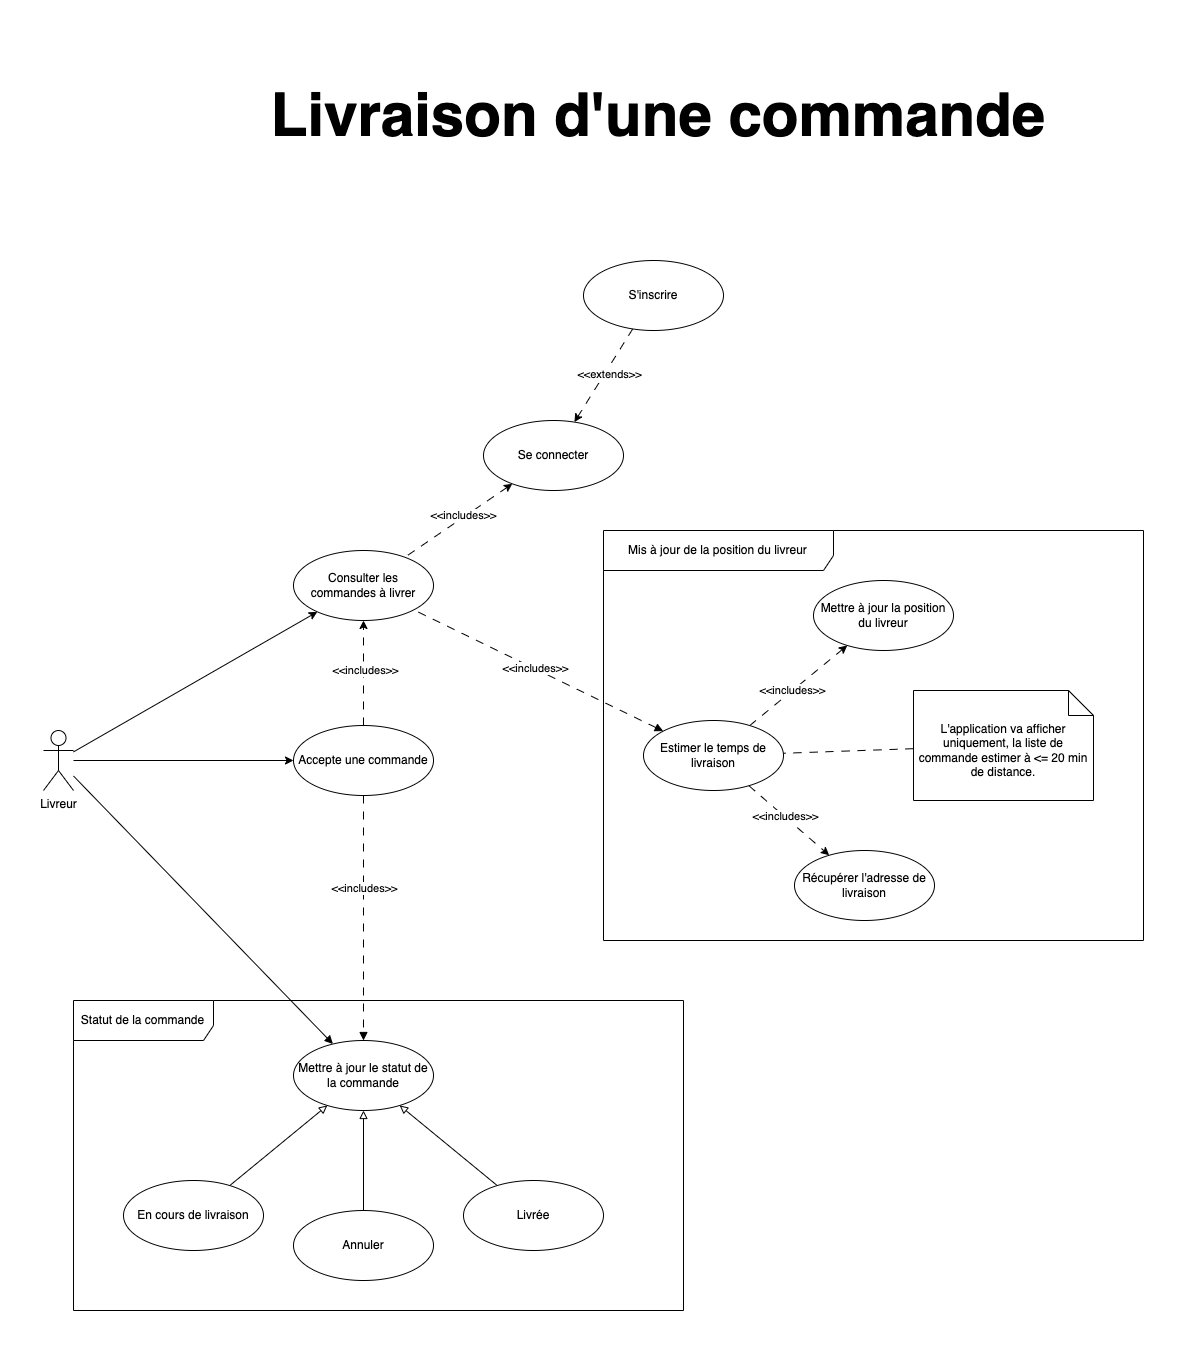

The diagram above was exported from draw.io. Its source (the exported page's mxGraphModel, read from the mxfile embedded in the PNG):
<mxGraphModel dx="2009" dy="2544" grid="1" gridSize="10" guides="1" tooltips="1" connect="1" arrows="1" fold="1" page="1" pageScale="1" pageWidth="827" pageHeight="1169" math="0" shadow="0">
  <root>
    <mxCell id="0" />
    <mxCell id="1" parent="0" />
    <mxCell id="H9lxAEkXEbg7OagkmZ5z-39" style="edgeStyle=none;rounded=0;orthogonalLoop=1;jettySize=auto;html=1;dashed=1;dashPattern=8 8;startArrow=classic;startFill=1;endArrow=none;endFill=0;" parent="1" source="H9lxAEkXEbg7OagkmZ5z-1" target="H9lxAEkXEbg7OagkmZ5z-5" edge="1">
      <mxGeometry relative="1" as="geometry" />
    </mxCell>
    <mxCell id="H9lxAEkXEbg7OagkmZ5z-42" value="&amp;lt;&amp;lt;includes&amp;gt;&amp;gt;" style="edgeLabel;html=1;align=center;verticalAlign=middle;resizable=0;points=[];" parent="H9lxAEkXEbg7OagkmZ5z-39" vertex="1" connectable="0">
      <mxGeometry x="-0.1033" y="-2" relative="1" as="geometry">
        <mxPoint as="offset" />
      </mxGeometry>
    </mxCell>
    <mxCell id="H9lxAEkXEbg7OagkmZ5z-1" value="Se connecter" style="ellipse;whiteSpace=wrap;html=1;" parent="1" vertex="1">
      <mxGeometry x="560" y="120" width="140" height="70" as="geometry" />
    </mxCell>
    <mxCell id="H9lxAEkXEbg7OagkmZ5z-16" style="edgeStyle=none;rounded=0;orthogonalLoop=1;jettySize=auto;html=1;" parent="1" source="H9lxAEkXEbg7OagkmZ5z-2" target="H9lxAEkXEbg7OagkmZ5z-5" edge="1">
      <mxGeometry relative="1" as="geometry" />
    </mxCell>
    <mxCell id="H9lxAEkXEbg7OagkmZ5z-19" style="edgeStyle=none;rounded=0;orthogonalLoop=1;jettySize=auto;html=1;" parent="1" source="H9lxAEkXEbg7OagkmZ5z-2" target="H9lxAEkXEbg7OagkmZ5z-7" edge="1">
      <mxGeometry relative="1" as="geometry" />
    </mxCell>
    <mxCell id="H9lxAEkXEbg7OagkmZ5z-28" style="edgeStyle=none;rounded=0;orthogonalLoop=1;jettySize=auto;html=1;startArrow=none;startFill=0;endArrow=block;endFill=1;" parent="1" source="H9lxAEkXEbg7OagkmZ5z-2" target="H9lxAEkXEbg7OagkmZ5z-8" edge="1">
      <mxGeometry relative="1" as="geometry" />
    </mxCell>
    <mxCell id="H9lxAEkXEbg7OagkmZ5z-2" value="Livreur" style="shape=umlActor;verticalLabelPosition=bottom;verticalAlign=top;html=1;" parent="1" vertex="1">
      <mxGeometry x="120" y="430" width="30" height="60" as="geometry" />
    </mxCell>
    <mxCell id="H9lxAEkXEbg7OagkmZ5z-40" style="edgeStyle=none;rounded=0;orthogonalLoop=1;jettySize=auto;html=1;dashed=1;dashPattern=8 8;startArrow=block;startFill=1;endArrow=none;endFill=0;" parent="1" source="H9lxAEkXEbg7OagkmZ5z-46" target="H9lxAEkXEbg7OagkmZ5z-5" edge="1">
      <mxGeometry relative="1" as="geometry" />
    </mxCell>
    <mxCell id="H9lxAEkXEbg7OagkmZ5z-41" value="&amp;lt;&amp;lt;includes&amp;gt;&amp;gt;" style="edgeLabel;html=1;align=center;verticalAlign=middle;resizable=0;points=[];" parent="H9lxAEkXEbg7OagkmZ5z-40" vertex="1" connectable="0">
      <mxGeometry x="0.0337" y="-1" relative="1" as="geometry">
        <mxPoint as="offset" />
      </mxGeometry>
    </mxCell>
    <mxCell id="H9lxAEkXEbg7OagkmZ5z-5" value="Consulter les commandes à livrer" style="ellipse;whiteSpace=wrap;html=1;" parent="1" vertex="1">
      <mxGeometry x="370" y="250" width="140" height="70" as="geometry" />
    </mxCell>
    <mxCell id="H9lxAEkXEbg7OagkmZ5z-44" style="edgeStyle=none;rounded=0;orthogonalLoop=1;jettySize=auto;html=1;dashed=1;dashPattern=8 8;startArrow=none;startFill=0;endArrow=block;endFill=1;" parent="1" source="H9lxAEkXEbg7OagkmZ5z-7" target="H9lxAEkXEbg7OagkmZ5z-8" edge="1">
      <mxGeometry relative="1" as="geometry" />
    </mxCell>
    <mxCell id="H9lxAEkXEbg7OagkmZ5z-45" value="&amp;lt;&amp;lt;includes&amp;gt;&amp;gt;" style="edgeLabel;html=1;align=center;verticalAlign=middle;resizable=0;points=[];" parent="H9lxAEkXEbg7OagkmZ5z-44" vertex="1" connectable="0">
      <mxGeometry x="-0.328" relative="1" as="geometry">
        <mxPoint y="9" as="offset" />
      </mxGeometry>
    </mxCell>
    <mxCell id="hCqFsMh2ffKRcaRB81Uu-1" style="edgeStyle=orthogonalEdgeStyle;rounded=0;orthogonalLoop=1;jettySize=auto;html=1;dashed=1;dashPattern=8 8;" parent="1" source="H9lxAEkXEbg7OagkmZ5z-7" target="H9lxAEkXEbg7OagkmZ5z-5" edge="1">
      <mxGeometry relative="1" as="geometry" />
    </mxCell>
    <mxCell id="hCqFsMh2ffKRcaRB81Uu-2" value="&amp;lt;&amp;lt;includes&amp;gt;&amp;gt;" style="edgeLabel;html=1;align=center;verticalAlign=middle;resizable=0;points=[];" parent="hCqFsMh2ffKRcaRB81Uu-1" vertex="1" connectable="0">
      <mxGeometry x="0.0476" y="-1" relative="1" as="geometry">
        <mxPoint as="offset" />
      </mxGeometry>
    </mxCell>
    <mxCell id="H9lxAEkXEbg7OagkmZ5z-7" value="Accepte une commande" style="ellipse;whiteSpace=wrap;html=1;" parent="1" vertex="1">
      <mxGeometry x="370" y="425" width="140" height="70" as="geometry" />
    </mxCell>
    <mxCell id="H9lxAEkXEbg7OagkmZ5z-8" value="Mettre à jour le statut de la commande" style="ellipse;whiteSpace=wrap;html=1;" parent="1" vertex="1">
      <mxGeometry x="370" y="740" width="140" height="70" as="geometry" />
    </mxCell>
    <mxCell id="H9lxAEkXEbg7OagkmZ5z-25" style="edgeStyle=none;rounded=0;orthogonalLoop=1;jettySize=auto;html=1;startArrow=none;startFill=0;endArrow=block;endFill=0;" parent="1" source="H9lxAEkXEbg7OagkmZ5z-9" target="H9lxAEkXEbg7OagkmZ5z-8" edge="1">
      <mxGeometry relative="1" as="geometry" />
    </mxCell>
    <mxCell id="H9lxAEkXEbg7OagkmZ5z-9" value="En cours de livraison" style="ellipse;whiteSpace=wrap;html=1;" parent="1" vertex="1">
      <mxGeometry x="200" y="880" width="140" height="70" as="geometry" />
    </mxCell>
    <mxCell id="H9lxAEkXEbg7OagkmZ5z-26" style="edgeStyle=none;rounded=0;orthogonalLoop=1;jettySize=auto;html=1;startArrow=none;startFill=0;endArrow=block;endFill=0;" parent="1" source="H9lxAEkXEbg7OagkmZ5z-10" target="H9lxAEkXEbg7OagkmZ5z-8" edge="1">
      <mxGeometry relative="1" as="geometry" />
    </mxCell>
    <mxCell id="H9lxAEkXEbg7OagkmZ5z-10" value="Livrée" style="ellipse;whiteSpace=wrap;html=1;" parent="1" vertex="1">
      <mxGeometry x="540" y="880" width="140" height="70" as="geometry" />
    </mxCell>
    <mxCell id="H9lxAEkXEbg7OagkmZ5z-27" style="edgeStyle=none;rounded=0;orthogonalLoop=1;jettySize=auto;html=1;startArrow=none;startFill=0;endArrow=block;endFill=0;" parent="1" source="H9lxAEkXEbg7OagkmZ5z-11" target="H9lxAEkXEbg7OagkmZ5z-8" edge="1">
      <mxGeometry relative="1" as="geometry" />
    </mxCell>
    <mxCell id="H9lxAEkXEbg7OagkmZ5z-11" value="Annuler" style="ellipse;whiteSpace=wrap;html=1;" parent="1" vertex="1">
      <mxGeometry x="370" y="910" width="140" height="70" as="geometry" />
    </mxCell>
    <mxCell id="H9lxAEkXEbg7OagkmZ5z-53" value="Statut de la commande" style="shape=umlFrame;whiteSpace=wrap;html=1;width=140;height=40;" parent="1" vertex="1">
      <mxGeometry x="150" y="700" width="610" height="310" as="geometry" />
    </mxCell>
    <mxCell id="H9lxAEkXEbg7OagkmZ5z-56" style="edgeStyle=none;rounded=0;orthogonalLoop=1;jettySize=auto;html=1;dashed=1;dashPattern=8 8;startArrow=none;startFill=0;endArrow=classic;endFill=1;" parent="1" source="H9lxAEkXEbg7OagkmZ5z-55" target="H9lxAEkXEbg7OagkmZ5z-1" edge="1">
      <mxGeometry relative="1" as="geometry" />
    </mxCell>
    <mxCell id="H9lxAEkXEbg7OagkmZ5z-58" value="&amp;lt;&amp;lt;extends&amp;gt;&amp;gt;" style="edgeLabel;html=1;align=center;verticalAlign=middle;resizable=0;points=[];" parent="H9lxAEkXEbg7OagkmZ5z-56" vertex="1" connectable="0">
      <mxGeometry x="-0.0729" y="3" relative="1" as="geometry">
        <mxPoint as="offset" />
      </mxGeometry>
    </mxCell>
    <mxCell id="H9lxAEkXEbg7OagkmZ5z-55" value="S'inscrire" style="ellipse;whiteSpace=wrap;html=1;" parent="1" vertex="1">
      <mxGeometry x="660" y="-40" width="140" height="70" as="geometry" />
    </mxCell>
    <mxCell id="H9lxAEkXEbg7OagkmZ5z-57" value="" style="group" parent="1" vertex="1" connectable="0">
      <mxGeometry x="680" y="230" width="540" height="410" as="geometry" />
    </mxCell>
    <mxCell id="H9lxAEkXEbg7OagkmZ5z-54" value="Mis à jour de la position du livreur" style="shape=umlFrame;whiteSpace=wrap;html=1;width=230;height=40;" parent="H9lxAEkXEbg7OagkmZ5z-57" vertex="1">
      <mxGeometry width="540" height="410" as="geometry" />
    </mxCell>
    <mxCell id="H9lxAEkXEbg7OagkmZ5z-3" value="Mettre à jour la position du livreur" style="ellipse;whiteSpace=wrap;html=1;" parent="H9lxAEkXEbg7OagkmZ5z-57" vertex="1">
      <mxGeometry x="210" y="50" width="140" height="70" as="geometry" />
    </mxCell>
    <mxCell id="H9lxAEkXEbg7OagkmZ5z-37" value="L'application va afficher uniquement, la liste de commande estimer à &amp;lt;= 20 min de distance." style="shape=note2;boundedLbl=1;whiteSpace=wrap;html=1;size=25;verticalAlign=top;align=center;" parent="H9lxAEkXEbg7OagkmZ5z-57" vertex="1">
      <mxGeometry x="310" y="160" width="180" height="110" as="geometry" />
    </mxCell>
    <mxCell id="hCqFsMh2ffKRcaRB81Uu-3" style="rounded=0;orthogonalLoop=1;jettySize=auto;html=1;dashed=1;dashPattern=8 8;endArrow=classic;endFill=1;" parent="H9lxAEkXEbg7OagkmZ5z-57" source="H9lxAEkXEbg7OagkmZ5z-46" target="H9lxAEkXEbg7OagkmZ5z-3" edge="1">
      <mxGeometry relative="1" as="geometry" />
    </mxCell>
    <mxCell id="hCqFsMh2ffKRcaRB81Uu-5" value="&amp;lt;&amp;lt;includes&amp;gt;&amp;gt;" style="edgeLabel;html=1;align=center;verticalAlign=middle;resizable=0;points=[];" parent="hCqFsMh2ffKRcaRB81Uu-3" vertex="1" connectable="0">
      <mxGeometry x="-0.1305" y="1" relative="1" as="geometry">
        <mxPoint as="offset" />
      </mxGeometry>
    </mxCell>
    <mxCell id="hCqFsMh2ffKRcaRB81Uu-4" style="edgeStyle=none;rounded=0;orthogonalLoop=1;jettySize=auto;html=1;dashed=1;dashPattern=8 8;endArrow=classic;endFill=1;" parent="H9lxAEkXEbg7OagkmZ5z-57" source="H9lxAEkXEbg7OagkmZ5z-46" target="H9lxAEkXEbg7OagkmZ5z-48" edge="1">
      <mxGeometry relative="1" as="geometry" />
    </mxCell>
    <mxCell id="hCqFsMh2ffKRcaRB81Uu-6" value="&amp;lt;&amp;lt;includes&amp;gt;&amp;gt;" style="edgeLabel;html=1;align=center;verticalAlign=middle;resizable=0;points=[];" parent="hCqFsMh2ffKRcaRB81Uu-4" vertex="1" connectable="0">
      <mxGeometry x="-0.1457" y="1" relative="1" as="geometry">
        <mxPoint y="1" as="offset" />
      </mxGeometry>
    </mxCell>
    <mxCell id="H9lxAEkXEbg7OagkmZ5z-46" value="Estimer le temps de livraison" style="ellipse;whiteSpace=wrap;html=1;" parent="H9lxAEkXEbg7OagkmZ5z-57" vertex="1">
      <mxGeometry x="40" y="190" width="140" height="70" as="geometry" />
    </mxCell>
    <mxCell id="H9lxAEkXEbg7OagkmZ5z-48" value="Récupérer l'adresse de livraison" style="ellipse;whiteSpace=wrap;html=1;" parent="H9lxAEkXEbg7OagkmZ5z-57" vertex="1">
      <mxGeometry x="191" y="320" width="140" height="70" as="geometry" />
    </mxCell>
    <mxCell id="H9lxAEkXEbg7OagkmZ5z-50" style="edgeStyle=none;rounded=0;orthogonalLoop=1;jettySize=auto;html=1;dashed=1;dashPattern=8 8;startArrow=none;startFill=0;endArrow=none;endFill=0;" parent="H9lxAEkXEbg7OagkmZ5z-57" source="H9lxAEkXEbg7OagkmZ5z-37" target="H9lxAEkXEbg7OagkmZ5z-46" edge="1">
      <mxGeometry relative="1" as="geometry" />
    </mxCell>
    <mxCell id="W8BGn7YBu3D1Cpr12lpI-1" value="&lt;h1&gt;Livraison d'une commande&lt;/h1&gt;" style="text;html=1;strokeColor=none;fillColor=none;spacing=5;spacingTop=-20;whiteSpace=wrap;overflow=hidden;rounded=0;fontSize=30;align=center;fontStyle=0" vertex="1" parent="1">
      <mxGeometry x="300" y="-250" width="870" height="120" as="geometry" />
    </mxCell>
  </root>
</mxGraphModel>